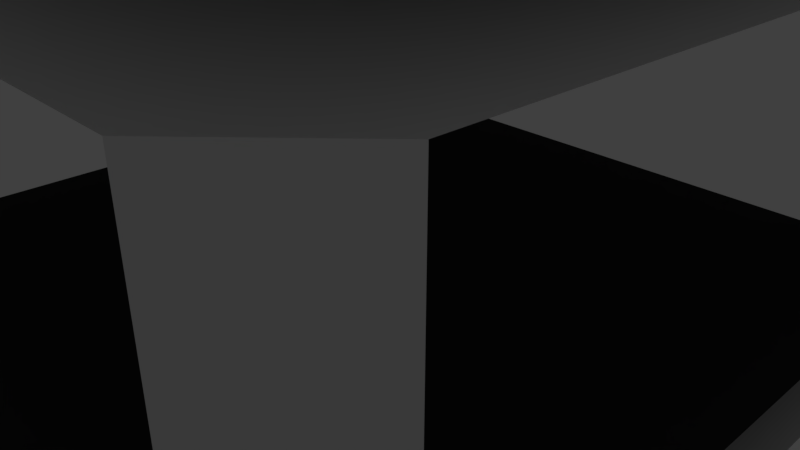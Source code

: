 # Source: Tunnel4way.blend  (saved by Blender 2.79.0; exported with 4.5.12 LTS)
import bpy
from mathutils import Matrix  # noqa: F401  (used for matrix-valued properties, if any)

bpy.ops.wm.read_factory_settings(use_empty=True)
scene = bpy.context.scene
scene.name = 'Scene'

# ---- collections
col_collection_1 = bpy.data.collections.new('Collection 1'); scene.collection.children.link(col_collection_1)

# ---- materials (node trees are filled in below, after node groups)
mat_material = bpy.data.materials.new('Material')
mat_material.alpha_threshold = 0.0
mat_material.use_transparent_shadow = False
mat_material.roughness = 0.5
mat_material.line_color = (0.0, 0.0, 0.0, 1.0)
mat_material_001 = bpy.data.materials.new('Material.001')
mat_material_001.alpha_threshold = 0.0
mat_material_001.use_transparent_shadow = False
mat_material_001.diffuse_color = (0.0291, 0.0291, 0.0291, 1.0)
mat_material_001.roughness = 0.5

# ---- material node trees

# ---- world
world_world = bpy.data.worlds.new('World'); scene.world = world_world
world_world.color = (0.05088, 0.05088, 0.05088)
world_world.use_sun_shadow = False
world_world.sun_shadow_jitter_overblur = 0.0
world_world.cycles.sampling_method = 'MANUAL'

# ---- cameras
cam_camera = bpy.data.cameras.new('Camera')
cam_camera.clip_end = 100.0
cam_camera.lens = 35.0
cam_camera.sensor_width = 32.0
cam_camera.sensor_height = 18.0
cam_camera.ortho_scale = 7.314
cam_camera.dof.focus_distance = 0.0
cam_camera.dof.aperture_fstop = 128.0

# ---- lights
light_lamp = bpy.data.lights.new('Lamp', 'POINT')
light_lamp.transmission_factor = 0.0
light_lamp.cutoff_distance = 30.0
light_lamp.energy = 100.0
light_lamp.shadow_buffer_clip_start = 1.001
light_lamp.shadow_soft_size = 0.1
light_lamp.shadow_maximum_resolution = 0.006
light_lamp.use_absolute_resolution = True

# ---- meshes
me_cube = bpy.data.meshes.new('Cube')
me_cube.from_pydata([(-5.0, 4.0, -1.0), (-4.0, 4.0, 0.0), (-5.0, 5.0, 0.0), (-4.0, 5.0, 4.0), (-5.0, 4.0, 0.0), (-4.0, 5.0, 0.0), (-5.0, 4.0, 4.0), (-4.0, 4.0, -1.0), (-4.0, 5.0, -1.0), (5.0, 4.0, -1.0), (4.0, 4.0, 0.0), (5.0, 5.0, 0.0), (4.0, 5.0, 4.0), (5.0, 4.0, 0.0), (4.0, 5.0, 0.0), (5.0, 4.0, 4.0), (4.0, 4.0, -1.0), (0.0, 4.0, -1.0), (0.0, 5.0, 0.0), (0.0, 4.0, 0.0), (4.0, 5.0, -1.0), (0.0, 5.0, -1.0), (-5.0, -4.0, -1.0), (-4.0, -4.0, 0.0), (-5.0, -5.0, 0.0), (-4.0, 0.0, 0.0), (-5.0, 0.0, -1.0), (-4.0, -5.0, 4.0), (-5.0, 0.0, 0.0), (-5.0, -4.0, 0.0), (-4.0, 0.0, -1.0), (-4.0, -5.0, 0.0), (-5.0, -4.0, 4.0), (-4.0, -4.0, -1.0), (-4.0, -5.0, -1.0), (5.0, -4.0, -1.0), (4.0, -4.0, 0.0), (5.0, -5.0, 0.0), (4.0, 0.0, 0.0), (5.0, 0.0, -1.0), (4.0, -5.0, 4.0), (5.0, 0.0, 0.0), (5.0, -4.0, 0.0), (4.0, 0.0, -1.0), (4.0, -5.0, 0.0), (5.0, -4.0, 4.0), (4.0, -4.0, -1.0), (0.0, -4.0, -1.0), (0.0, -5.0, 0.0), (0.0, 0.0, 0.0), (0.0, 0.0, -1.0), (0.0, -4.0, 0.0), (4.0, -5.0, -1.0), (0.0, -5.0, -1.0), (-4.0, 5.0, 5.0), (-5.0, 5.0, 5.0), (-5.0, 4.0, 5.0), (4.0, 5.0, 5.0), (5.0, 5.0, 5.0), (5.0, 4.0, 5.0), (-4.0, -5.0, 5.0), (-5.0, -5.0, 5.0), (-5.0, -4.0, 5.0), (4.0, -5.0, 5.0), (5.0, -5.0, 5.0), (5.0, -4.0, 5.0), (5.0, 0.0, 5.0), (5.0, 0.0, 4.0), (0.0, 5.0, 4.0), (0.0, 5.0, 5.0), (0.0, -5.0, 5.0), (0.0, -5.0, 4.0), (-5.0, 0.0, 5.0), (-5.0, 0.0, 4.0), (0.0, 0.0, 4.0), (4.0, 0.0, 4.0), (4.0, 4.0, 4.0), (0.0, 4.0, 4.0), (-4.0, 0.0, 4.0), (-4.0, 4.0, 4.0), (4.0, -4.0, 4.0), (0.0, -4.0, 4.0), (-4.0, -4.0, 4.0), (-4.0, -4.0, 5.0), (4.0, -4.0, 5.0), (4.0, 4.0, 5.0), (-4.0, 4.0, 5.0), (-4.0, 0.0, 5.0), (4.0, 0.0, 5.0), (0.0, -4.0, 5.0), (0.0, 0.0, 5.0), (0.0, 4.0, 5.0)], [], [(0, 8, 7), (0, 2, 8), (7, 8, 21, 17), (1, 4, 28, 25), (7, 30, 26, 0), (19, 1, 25, 49), (17, 50, 30, 7), (18, 5, 1, 19), (6, 4, 5, 3), (4, 1, 5), (9, 16, 20), (9, 20, 11), (16, 17, 21, 20), (10, 38, 41, 13), (16, 9, 39, 43), (19, 49, 38, 10), (17, 16, 43, 50), (18, 19, 10, 14), (15, 12, 14, 13), (13, 14, 10), (22, 33, 34), (22, 34, 24), (33, 47, 53, 34), (23, 25, 28, 29), (33, 22, 26, 30), (51, 49, 25, 23), (47, 33, 30, 50), (48, 51, 23, 31), (32, 27, 31, 29), (29, 31, 23), (35, 52, 46), (35, 37, 52), (46, 52, 53, 47), (36, 42, 41, 38), (46, 43, 39, 35), (51, 36, 38, 49), (47, 50, 43, 46), (48, 44, 36, 51), (45, 42, 44, 40), (42, 36, 44), (54, 55, 56), (57, 59, 58), (60, 62, 61), (63, 64, 65), (82, 27, 32), (79, 78, 73, 6), (80, 40, 71, 81), (76, 75, 74, 77), (45, 40, 80), (15, 76, 12), (12, 76, 77, 68), (67, 75, 76, 15), (3, 79, 6), (77, 74, 78, 79), (81, 71, 27, 82), (68, 77, 79, 3), (74, 81, 82, 78), (75, 80, 81, 74), (67, 45, 80, 75), (78, 82, 32, 73), (84, 63, 65), (62, 60, 83), (85, 59, 57), (56, 86, 54), (89, 70, 63, 84), (90, 89, 84, 88), (69, 91, 85, 57), (88, 66, 59, 85), (72, 87, 86, 56), (91, 90, 88, 85), (62, 83, 87, 72), (84, 65, 66, 88), (86, 87, 90, 91), (87, 83, 89, 90), (83, 60, 70, 89), (54, 86, 91, 69)])
me_cube.polygons.foreach_set('material_index', [0, 0, 0, 1, 0, 1, 0, 1, 0, 1, 0, 0, 0, 1, 0, 1, 0, 1, 0, 1, 0, 0, 0, 1, 0, 1, 0, 1, 0, 1, 0, 0, 0, 1, 0, 1, 0, 1, 0, 1, 0, 0, 0, 0, 0, 0, 0, 0, 0, 0, 0, 0, 0, 0, 0, 0, 0, 0, 0, 0, 0, 0, 0, 0, 0, 0, 0, 0, 0, 0, 0, 0, 0, 0, 0, 0])
_uv = me_cube.uv_layers.new(name='UVMap')
_uv.uv.foreach_set('vector', [0.375, 0.5, 0.5, 0.625, 0.5, 0.5, 0.375, 0.5, 0.375, 0.625, 0.5, 0.625, 0.5, 0.5, 0.5, 0.625, 1.0, 0.625, 1.0, 0.5, 0.5, 0.5, 0.375, 0.5, 0.375, 0.0, 0.5, 0.0, 0.5, 0.5, 0.5, 0.0, 0.375, 0.0, 0.375, 0.5, 0.5, 0.5, 2.384e-07, 0.5, 0.0, 0.0, 0.5, 0.0, 0.5, 0.5, 0.5, 0.0, 2.98e-07, 0.0, 4.172e-07, 0.5, 0.5, 0.375, 3.576e-07, 0.375, 2.384e-07, 0.25, 0.5, 0.25, 0.375, 0.5, 0.375, 0.0, 0.5, 0.0, 0.5, 0.5, 0.375, 0.5, 0.5, 0.5, 0.5, 0.625, 0.625, 0.5, 0.5, 0.5, 0.5, 0.625, 0.625, 0.5, 0.5, 0.625, 0.625, 0.625, 0.5, 0.5, 2.384e-07, 0.5, 2.384e-07, 0.625, 0.5, 0.625, 0.5, 0.5, 0.5, 0.0, 0.625, 0.0, 0.625, 0.5, 0.5, 0.5, 0.625, 0.5, 0.625, 0.0, 0.5, 0.0, 0.5, 0.5, 0.5, 0.0, 1.0, 0.0, 1.0, 0.5, 0.5, 0.5, 1.0, 0.5, 1.0, 0.0, 0.5, 0.0, 0.5, 0.375, 0.5, 0.25, 1.0, 0.25, 1.0, 0.375, 0.375, 0.5, 0.25, 0.5, 0.25, 0.0, 0.375, 0.0, 0.375, 0.5, 0.25, 0.625, 0.25, 0.5, 0.375, 0.5, 0.5, 0.5, 0.5, 0.375, 0.375, 0.5, 0.5, 0.375, 0.375, 0.375, 0.5, 0.5, 1.0, 0.5, 1.0, 0.375, 0.5, 0.375, 0.5, 0.5, 0.5, 1.0, 0.375, 1.0, 0.375, 0.5, 0.5, 0.5, 0.375, 0.5, 0.375, 1.0, 0.5, 1.0, 0.5, 0.5, 0.5, 1.0, 0.0, 1.0, 2.384e-07, 0.5, 0.5, 0.5, 4.172e-07, 0.5, 2.98e-07, 1.0, 0.5, 1.0, 0.5, 0.375, 0.5, 0.5, 2.384e-07, 0.5, 3.576e-07, 0.375, 0.375, 0.5, 0.5, 0.5, 0.5, 0.0, 0.375, 0.0, 0.375, 0.5, 0.5, 0.375, 0.5, 0.5, 0.625, 0.5, 0.5, 0.375, 0.5, 0.5, 0.625, 0.5, 0.625, 0.375, 0.5, 0.375, 0.5, 0.5, 0.5, 0.375, 2.384e-07, 0.375, 2.384e-07, 0.5, 0.5, 0.5, 0.625, 0.5, 0.625, 1.0, 0.5, 1.0, 0.5, 0.5, 0.5, 1.0, 0.625, 1.0, 0.625, 0.5, 0.5, 0.5, 1.0, 0.5, 1.0, 1.0, 0.5, 1.0, 0.5, 0.5, 0.5, 1.0, 1.0, 1.0, 1.0, 0.5, 0.5, 0.375, 1.0, 0.375, 1.0, 0.5, 0.5, 0.5, 0.375, 0.5, 0.375, 0.0, 0.25, 0.0, 0.25, 0.5, 0.375, 0.5, 0.25, 0.5, 0.25, 0.375, 0.5, 0.375, 0.375, 0.375, 0.375, 0.25, 0.5, 0.375, 0.625, 0.25, 0.625, 0.375, 0.5, 0.375, 0.375, 0.5, 0.375, 0.375, 0.5, 0.375, 0.625, 0.375, 0.625, 0.5, 0.5, 0.5, 0.5, 0.375, 0.375, 0.5, 0.5, 0.5, 0.5, 0.0, 0.375, 0.0, 0.375, 0.5, 0.5, 0.5, 0.5, 0.375, 2.384e-07, 0.375, 2.384e-07, 0.5, 0.5, 0.5, 0.5, 0.0, 2.384e-07, 0.0, 2.384e-07, 0.5, 0.375, 0.5, 0.25, 0.375, 0.25, 0.5, 0.375, 0.5, 0.25, 0.5, 0.25, 0.625, 0.5, 0.375, 0.5, 0.25, 2.384e-07, 0.25, 2.384e-07, 0.375, 0.375, 0.5, 0.25, 0.5, 0.25, 1.0, 0.375, 1.0, 0.5, 0.375, 0.5, 0.25, 0.375, 0.25, 0.5, 0.5, 0.5, 0.0, 3.576e-07, 0.0, 3.576e-07, 0.5, 0.5, 0.5, 0.5, 0.375, 3.576e-07, 0.375, 3.576e-07, 0.5, 0.5, 0.375, 0.5, 0.25, 3.576e-07, 0.25, 3.576e-07, 0.375, 0.5, 0.5, 0.5, 0.0, 3.576e-07, 0.0, 3.576e-07, 0.5, 0.5, 0.5, 0.5, 0.0, 2.384e-07, 0.0, 2.384e-07, 0.5, 0.375, 0.5, 0.375, 0.0, 0.25, 0.0, 0.25, 0.5, 0.5, 0.5, 0.5, 0.0, 0.375, 0.0, 0.375, 0.5, 0.5, 0.5, 0.5, 0.375, 0.625, 0.5, 0.375, 0.5, 0.5, 0.375, 0.5, 0.5, 0.5, 0.5, 0.625, 0.5, 0.5, 0.625, 0.375, 0.5, 0.5, 0.5, 0.5, 0.625, 0.5, 0.5, 0.5, 0.375, 1.0, 0.375, 1.0, 0.5, 0.5, 0.5, 0.5, 0.0, 1.0, 0.0, 1.0, 0.5, 0.5, 0.375, 0.5, 0.25, 1.0, 0.25, 1.0, 0.375, 0.5, 0.5, 0.625, 0.5, 0.625, 1.0, 0.5, 1.0, 0.375, 0.5, 0.5, 0.5, 0.5, 1.0, 0.375, 1.0, 0.5, 0.5, 0.5, 0.0, 1.0, 0.0, 1.0, 0.5, 0.375, 0.5, 0.5, 0.5, 0.5, 1.0, 0.375, 1.0, 0.5, 0.5, 0.625, 0.5, 0.625, 1.0, 0.5, 1.0, 0.5, 0.5, 0.5, 0.0, 1.0, 0.0, 1.0, 0.5, 0.5, 0.5, 0.5, 0.0, 1.0, 0.0, 1.0, 0.5, 0.5, 0.5, 0.5, 0.375, 1.0, 0.375, 1.0, 0.5, 0.5, 0.375, 0.5, 0.25, 1.0, 0.25, 1.0, 0.375])
me_cube.materials.append(mat_material)
me_cube.materials.append(mat_material_001)
me_cube.use_remesh_preserve_volume = False
me_cube.use_remesh_preserve_attributes = False
me_cube.use_mirror_vertex_groups = False
me_cube.update()

# ---- objects
ob_cube = bpy.data.objects.new('Cube', me_cube)
ob_lamp = bpy.data.objects.new('Lamp', light_lamp)
ob_camera = bpy.data.objects.new('Camera', cam_camera)

# ---- transforms, parenting, visibility, modifiers, constraints
ob_cube.location = (0.0, 0.0, 0.0)
ob_cube.lock_rotations_4d = False
ob_cube.empty_display_type = 'ARROWS'
ob_cube.lineart.crease_threshold = 0.0
ob_lamp.location = (4.076, 1.005, 5.904)
ob_lamp.rotation_euler = (0.6503, 0.05522, 1.866)
ob_lamp.lock_rotations_4d = False
ob_lamp.empty_display_type = 'ARROWS'
ob_lamp.color = (0.0, 0.0, 0.0, 0.0)
ob_lamp.lineart.crease_threshold = 0.0
ob_camera.location = (7.481, -6.508, 5.344)
ob_camera.rotation_euler = (1.109, 0.0, 0.8149)
ob_camera.lock_rotations_4d = False
ob_camera.empty_display_type = 'ARROWS'
ob_camera.color = (0.0, 0.0, 0.0, 0.0)
ob_camera.display_type = 'WIRE'
ob_camera.lineart.crease_threshold = 0.0

# ---- collection membership
col_collection_1.objects.link(ob_cube)
col_collection_1.objects.link(ob_lamp)
col_collection_1.objects.link(ob_camera)

# ---- scene / render settings (as saved in the file)
scene.camera = ob_camera
scene.frame_start = 1; scene.frame_end = 250; scene.frame_set(1)
scene.render.engine = 'BLENDER_EEVEE_NEXT'
scene.render.resolution_percentage = 50
scene.render.dither_intensity = 0.0
scene.cycles.use_denoising = False
scene.cycles.samples = 128
scene.cycles.sampling_pattern = 'TABULATED_SOBOL'
scene.cycles.use_adaptive_sampling = False
scene.cycles.use_light_tree = False
scene.cycles.blur_glossy = 0.0
scene.cycles.sample_clamp_indirect = 0.0
scene.view_settings.view_transform = 'Standard'
bpy.context.view_layer.update()
